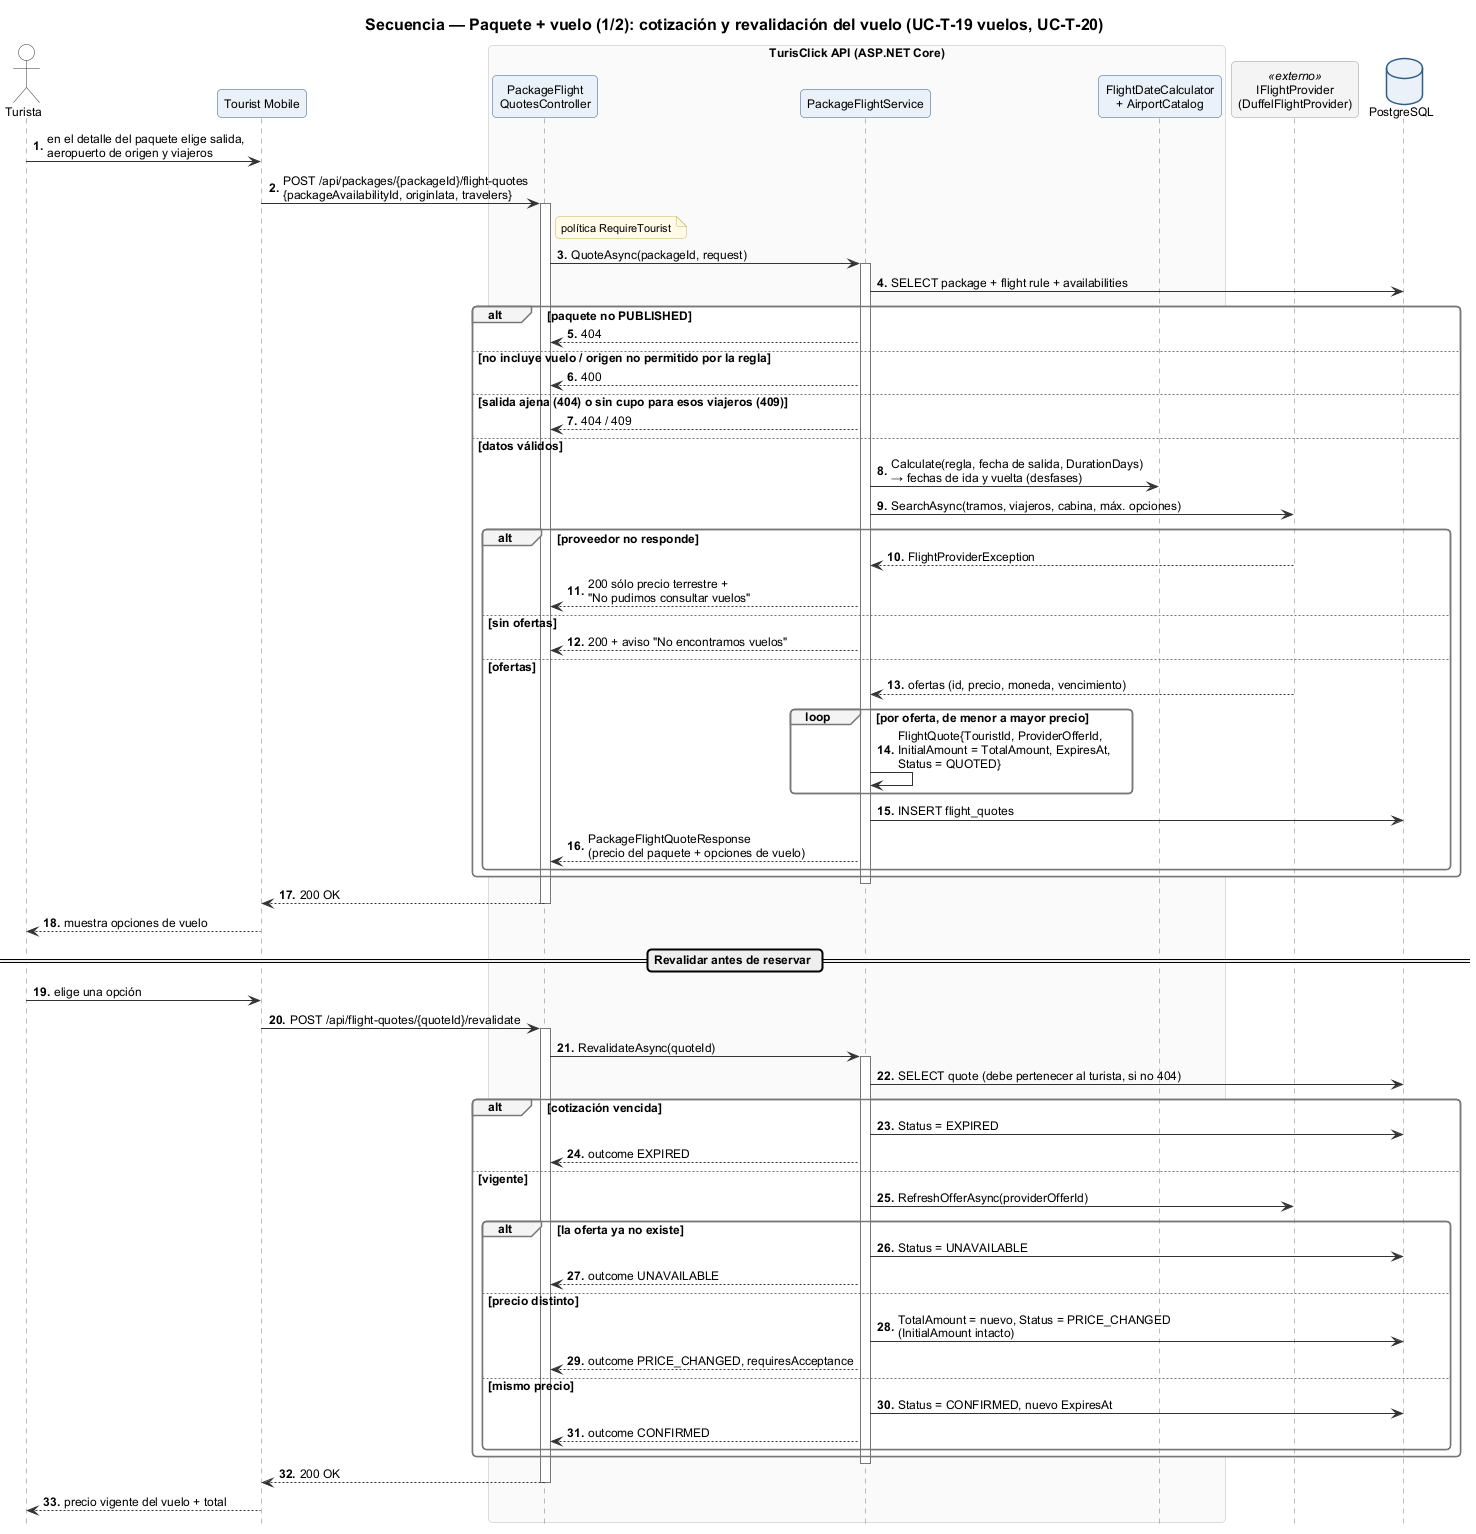

The diagram above was rendered by PlantUML. Its source (embedded in the PNG):
@startuml sec-04a-paquete-con-vuelo-cotizacion
!include ../_estilo.iuml
autonumber "<b>0."
hide footbox

title Secuencia — Paquete + vuelo (1/2): cotización y revalidación del vuelo (UC-T-19 vuelos, UC-T-20)

actor "Turista" as T
participant "Tourist Mobile" as M
box "TurisClick API (ASP.NET Core)" #FAFAFA
  participant "PackageFlight\nQuotesController" as QC
  participant "PackageFlightService" as FS
  participant "FlightDateCalculator\n+ AirportCatalog" as FDC
end box
participant "IFlightProvider\n(DuffelFlightProvider)" as FP <<externo>>
database "PostgreSQL" as DB

T -> M : en el detalle del paquete elige salida,\naeropuerto de origen y viajeros
M -> QC : POST /api/packages/{packageId}/flight-quotes\n{packageAvailabilityId, originIata, travelers}
activate QC
note right of QC : política RequireTourist
QC -> FS : QuoteAsync(packageId, request)
activate FS
FS -> DB : SELECT package + flight rule + availabilities
alt paquete no PUBLISHED
  FS --> QC : 404
else no incluye vuelo / origen no permitido por la regla
  FS --> QC : 400
else salida ajena (404) o sin cupo para esos viajeros (409)
  FS --> QC : 404 / 409
else datos válidos
  FS -> FDC : Calculate(regla, fecha de salida, DurationDays)\n→ fechas de ida y vuelta (desfases)
  FS -> FP : SearchAsync(tramos, viajeros, cabina, máx. opciones)
  alt proveedor no responde
    FP --> FS : FlightProviderException
    FS --> QC : 200 sólo precio terrestre +\n"No pudimos consultar vuelos"
  else sin ofertas
    FS --> QC : 200 + aviso "No encontramos vuelos"
  else ofertas
    FP --> FS : ofertas (id, precio, moneda, vencimiento)
    loop por oferta, de menor a mayor precio
      FS -> FS : FlightQuote{TouristId, ProviderOfferId,\nInitialAmount = TotalAmount, ExpiresAt,\nStatus = QUOTED}
    end
    FS -> DB : INSERT flight_quotes
    FS --> QC : PackageFlightQuoteResponse\n(precio del paquete + opciones de vuelo)
  end
end
deactivate FS
QC --> M : 200 OK
deactivate QC
M --> T : muestra opciones de vuelo

== Revalidar antes de reservar ==
T -> M : elige una opción
M -> QC : POST /api/flight-quotes/{quoteId}/revalidate
activate QC
QC -> FS : RevalidateAsync(quoteId)
activate FS
FS -> DB : SELECT quote (debe pertenecer al turista, si no 404)
alt cotización vencida
  FS -> DB : Status = EXPIRED
  FS --> QC : outcome EXPIRED
else vigente
  FS -> FP : RefreshOfferAsync(providerOfferId)
  alt la oferta ya no existe
    FS -> DB : Status = UNAVAILABLE
    FS --> QC : outcome UNAVAILABLE
  else precio distinto
    FS -> DB : TotalAmount = nuevo, Status = PRICE_CHANGED\n(InitialAmount intacto)
    FS --> QC : outcome PRICE_CHANGED, requiresAcceptance
  else mismo precio
    FS -> DB : Status = CONFIRMED, nuevo ExpiresAt
    FS --> QC : outcome CONFIRMED
  end
end
deactivate FS
QC --> M : 200 OK
deactivate QC
M --> T : precio vigente del vuelo + total
@enduml